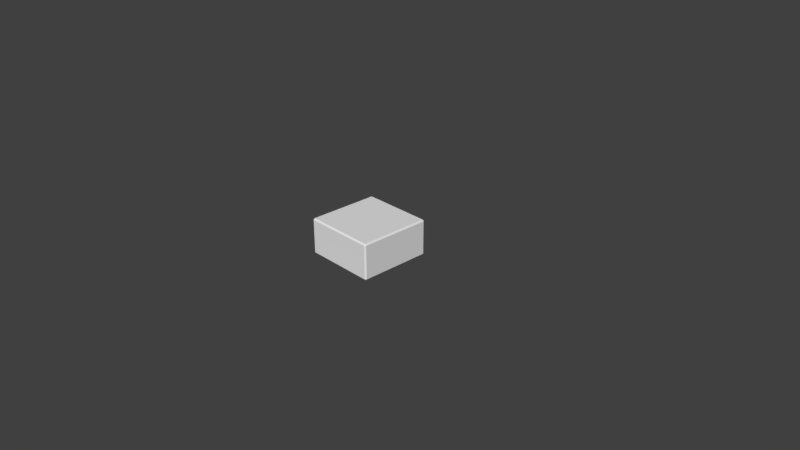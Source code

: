 # Source: Scale.blend  (saved by Blender 2.78.0; exported with 4.5.12 LTS)
import bpy
from mathutils import Matrix  # noqa: F401  (used for matrix-valued properties, if any)

bpy.ops.wm.read_factory_settings(use_empty=True)
scene = bpy.context.scene
scene.name = 'Scene'

# ---- collections
col_collection_1 = bpy.data.collections.new('Collection 1'); scene.collection.children.link(col_collection_1)

# ---- materials (node trees are filled in below, after node groups)
mat_material = bpy.data.materials.new('Material')
mat_material.alpha_threshold = 0.0
mat_material.use_transparent_shadow = False
mat_material.roughness = 0.5
mat_material.line_color = (0.0, 0.0, 0.0, 1.0)

# ---- material node trees

# ---- world
world_world = bpy.data.worlds.new('World'); scene.world = world_world
world_world.color = (0.05088, 0.05088, 0.05088)
world_world.use_sun_shadow = False
world_world.sun_shadow_jitter_overblur = 0.0
world_world.cycles.sampling_method = 'MANUAL'

# ---- cameras
cam_camera = bpy.data.cameras.new('Camera')
cam_camera.clip_end = 100.0
cam_camera.lens = 35.0
cam_camera.sensor_width = 32.0
cam_camera.sensor_height = 18.0
cam_camera.ortho_scale = 7.314
cam_camera.dof.focus_distance = 0.0
cam_camera.dof.aperture_fstop = 128.0

# ---- meshes
me_cube = bpy.data.meshes.new('Cube')
me_cube.from_pydata([(1.0, -0.01945, 0.01945), (0.9806, -0.01945, 0.0), (0.9806, -1.554e-07, 0.01945), (1.0, -0.9806, 0.01945), (0.9806, -1.0, 0.01945), (0.9806, -0.9806, 0.0), (0.01945, -1.0, 0.01945), (-2.969e-07, -0.9806, 0.01945), (0.01945, -0.9806, 0.0), (0.01945, -7.534e-09, 0.01945), (0.01945, -0.01945, 0.0), (-1.159e-08, -0.01945, 0.01945), (0.9806, -3.729e-07, 0.4806), (0.9806, -0.01945, 0.5), (1.0, -0.01945, 0.4806), (0.9806, -1.0, 0.4806), (1.0, -0.9806, 0.4806), (0.9806, -0.9806, 0.5), (-4.074e-07, -0.9806, 0.4806), (0.01945, -1.0, 0.4806), (0.01945, -0.9806, 0.5), (-1.484e-07, -0.01945, 0.4806), (0.01945, -0.01945, 0.5), (0.01945, -1.198e-07, 0.4806)], [], [(12, 2, 9, 23), (4, 15, 19, 6), (7, 18, 21, 11), (13, 22, 20, 17), (0, 14, 16, 3), (0, 1, 2), (3, 4, 5), (6, 7, 8), (9, 10, 11), (12, 13, 14), (15, 16, 17), (18, 19, 20), (21, 22, 23), (0, 3, 5, 1), (1, 10, 9, 2), (2, 12, 14, 0), (4, 6, 8, 5), (3, 16, 15, 4), (7, 11, 10, 8), (6, 19, 18, 7), (11, 21, 23, 9), (13, 17, 16, 14), (12, 23, 22, 13), (17, 20, 19, 15), (20, 22, 21, 18), (1, 5, 8, 10)])
_uv = me_cube.uv_layers.new(name='UVMap')
_uv.uv.foreach_set('vector', [0.2597, 0.6019, 0.4903, 0.6019, 0.4903, 1.0, 0.2597, 1.0, 0.009723, 0.5858, 0.2403, 0.5858, 0.2403, 0.9839, 0.009723, 0.9839, 0.9903, 1.0, 0.7597, 1.0, 0.7597, 0.6019, 0.9903, 0.6019, 0.9903, 0.01139, 0.9903, 0.5744, 0.5097, 0.5744, 0.5097, 0.01139, 0.7403, 1.0, 0.5097, 1.0, 0.5097, 0.6019, 0.7403, 0.6019, 0.4903, 0.5858, 0.5, 0.5938, 0.4903, 0.6019, 0.7403, 0.6019, 0.7403, 0.5858, 0.75, 0.5938, 0.009723, 0.9839, 0.009723, 1.0, 0.0, 0.9919, 0.9903, 0.5858, 1.0, 0.5938, 0.9903, 0.6019, 0.2597, 0.6019, 0.25, 0.5938, 0.2597, 0.5858, 0.5097, 0.5858, 0.5097, 0.6019, 0.5, 0.5938, 0.2403, 1.0, 0.2403, 0.9839, 0.25, 0.9919, 0.7597, 0.6019, 0.75, 0.5938, 0.7597, 0.5858, 0.4903, 0.5858, 0.009723, 0.5858, 0.009723, 0.5744, 0.4903, 0.5744, 0.4903, 0.5744, 0.4903, 0.01139, 0.5, 0.01139, 0.5, 0.5744, 0.4903, 0.6019, 0.2597, 0.6019, 0.2597, 0.5858, 0.4903, 0.5858, 0.0, 0.5744, 5.96e-08, 0.01139, 0.009723, 0.01139, 0.009723, 0.5744, 0.7403, 0.6019, 0.5097, 0.6019, 0.5097, 0.5858, 0.7403, 0.5858, 0.009723, 0.0, 0.4903, 9.328e-08, 0.4903, 0.01139, 0.009723, 0.01139, 0.009723, 0.9839, 0.2403, 0.9839, 0.2403, 1.0, 0.009723, 1.0, 0.9903, 0.6019, 0.7597, 0.6019, 0.7597, 0.5858, 0.9903, 0.5858, 0.9903, 0.01139, 0.5097, 0.01139, 0.5097, 1.047e-07, 0.9903, 0.0, 1.0, 0.01139, 1.0, 0.5744, 0.9903, 0.5744, 0.9903, 0.01139, 0.5097, 0.01139, 0.5097, 0.5744, 0.5, 0.5744, 0.5, 0.01139, 0.5097, 0.5744, 0.9903, 0.5744, 0.9903, 0.5858, 0.5097, 0.5858, 0.4903, 0.5744, 0.009723, 0.5744, 0.009723, 0.01139, 0.4903, 0.01139])
me_cube.materials.append(mat_material)
me_cube.use_remesh_preserve_volume = False
me_cube.use_remesh_preserve_attributes = False
me_cube.use_mirror_vertex_groups = False
me_cube.update()

# ---- objects
ob_cube = bpy.data.objects.new('Cube', me_cube)
ob_camera = bpy.data.objects.new('Camera', cam_camera)

# ---- transforms, parenting, visibility, modifiers, constraints
ob_cube.location = (-0.5, 0.5, 0.0)
ob_cube.lock_rotations_4d = False
ob_cube.empty_display_type = 'ARROWS'
ob_cube.lineart.crease_threshold = 0.0
ob_camera.location = (7.481, -6.508, 5.344)
ob_camera.rotation_euler = (1.109, 0.0, 0.8149)
ob_camera.lock_rotations_4d = False
ob_camera.empty_display_type = 'ARROWS'
ob_camera.color = (0.0, 0.0, 0.0, 0.0)
ob_camera.display_type = 'WIRE'
ob_camera.lineart.crease_threshold = 0.0

# ---- collection membership
col_collection_1.objects.link(ob_cube)
col_collection_1.objects.link(ob_camera)

# ---- scene / render settings (as saved in the file)
scene.camera = ob_camera
scene.frame_start = 1; scene.frame_end = 250; scene.frame_set(1)
scene.render.engine = 'BLENDER_EEVEE_NEXT'
scene.render.resolution_percentage = 50
scene.render.dither_intensity = 0.0
scene.cycles.use_denoising = False
scene.cycles.samples = 128
scene.cycles.sampling_pattern = 'TABULATED_SOBOL'
scene.cycles.light_sampling_threshold = 0.0
scene.cycles.use_adaptive_sampling = False
scene.cycles.use_light_tree = False
scene.cycles.blur_glossy = 0.0
scene.cycles.sample_clamp_indirect = 0.0
scene.view_settings.view_transform = 'Standard'
bpy.context.view_layer.update()

# ---- added for rendering (the .blend has no usable light): sun
light_auto_sun = bpy.data.lights.new('AutoSun', 'SUN')
light_auto_sun.energy = 3.0
light_auto_sun.angle = 0.0523599
ob_auto_sun = bpy.data.objects.new('AutoSun', light_auto_sun)
scene.collection.objects.link(ob_auto_sun)
ob_auto_sun.rotation_euler = (0.872665, 0.174533, 0.523599)
bpy.context.view_layer.update()
